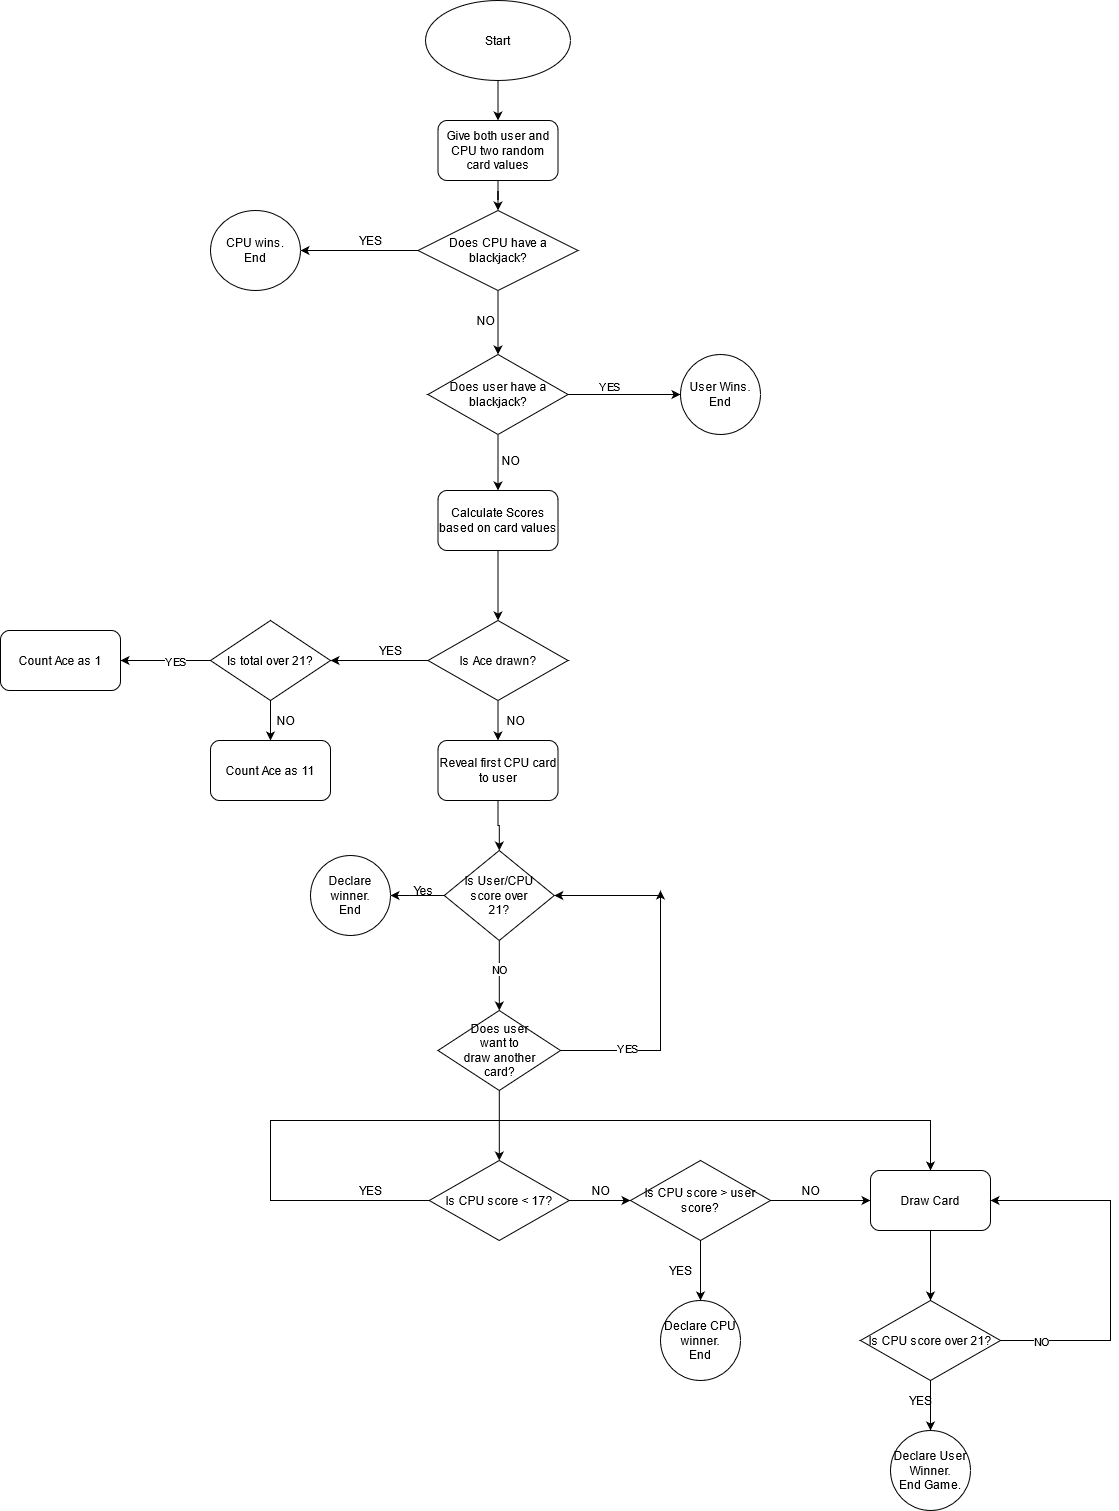

The diagram above was exported from draw.io. Its source (the exported page's mxGraphModel, read from the mxfile embedded in the PNG):
<mxGraphModel dx="2076" dy="1072" grid="1" gridSize="10" guides="1" tooltips="1" connect="1" arrows="1" fold="1" page="1" pageScale="1" pageWidth="1169" pageHeight="827" background="none" math="0" shadow="0">
  <root>
    <mxCell id="0" />
    <mxCell id="1" parent="0" />
    <mxCell id="6mBXDgSZ10VoYqh0uo22-56" style="edgeStyle=orthogonalEdgeStyle;rounded=0;orthogonalLoop=1;jettySize=auto;html=1;" edge="1" parent="1" source="6mBXDgSZ10VoYqh0uo22-55" target="6mBXDgSZ10VoYqh0uo22-57">
      <mxGeometry relative="1" as="geometry">
        <mxPoint x="537.5" y="170" as="targetPoint" />
      </mxGeometry>
    </mxCell>
    <mxCell id="6mBXDgSZ10VoYqh0uo22-55" value="Start" style="ellipse;whiteSpace=wrap;html=1;" vertex="1" parent="1">
      <mxGeometry x="465" y="20" width="145" height="80" as="geometry" />
    </mxCell>
    <mxCell id="6mBXDgSZ10VoYqh0uo22-58" style="edgeStyle=orthogonalEdgeStyle;rounded=0;orthogonalLoop=1;jettySize=auto;html=1;" edge="1" parent="1" source="6mBXDgSZ10VoYqh0uo22-57" target="6mBXDgSZ10VoYqh0uo22-59">
      <mxGeometry relative="1" as="geometry">
        <mxPoint x="537.5" y="260" as="targetPoint" />
      </mxGeometry>
    </mxCell>
    <mxCell id="6mBXDgSZ10VoYqh0uo22-57" value="Give both user and CPU two random card values" style="rounded=1;whiteSpace=wrap;html=1;" vertex="1" parent="1">
      <mxGeometry x="477.5" y="140" width="120" height="60" as="geometry" />
    </mxCell>
    <mxCell id="6mBXDgSZ10VoYqh0uo22-64" style="edgeStyle=orthogonalEdgeStyle;rounded=0;orthogonalLoop=1;jettySize=auto;html=1;" edge="1" parent="1" source="6mBXDgSZ10VoYqh0uo22-59" target="6mBXDgSZ10VoYqh0uo22-66">
      <mxGeometry relative="1" as="geometry">
        <mxPoint x="320" y="270" as="targetPoint" />
        <Array as="points">
          <mxPoint x="420" y="270" />
          <mxPoint x="420" y="270" />
        </Array>
      </mxGeometry>
    </mxCell>
    <mxCell id="6mBXDgSZ10VoYqh0uo22-70" style="edgeStyle=orthogonalEdgeStyle;rounded=0;orthogonalLoop=1;jettySize=auto;html=1;" edge="1" parent="1" source="6mBXDgSZ10VoYqh0uo22-59" target="6mBXDgSZ10VoYqh0uo22-71">
      <mxGeometry relative="1" as="geometry">
        <mxPoint x="760" y="270" as="targetPoint" />
        <Array as="points">
          <mxPoint x="570" y="270" />
        </Array>
      </mxGeometry>
    </mxCell>
    <mxCell id="6mBXDgSZ10VoYqh0uo22-59" value="Does CPU have a blackjack?" style="rhombus;whiteSpace=wrap;html=1;" vertex="1" parent="1">
      <mxGeometry x="457.5" y="230" width="160" height="80" as="geometry" />
    </mxCell>
    <mxCell id="6mBXDgSZ10VoYqh0uo22-66" value="&lt;div&gt;CPU wins.&lt;/div&gt;&lt;div&gt;End&lt;br&gt;&lt;/div&gt;" style="ellipse;whiteSpace=wrap;html=1;" vertex="1" parent="1">
      <mxGeometry x="250" y="230" width="90" height="80" as="geometry" />
    </mxCell>
    <mxCell id="6mBXDgSZ10VoYqh0uo22-69" value="YES" style="text;html=1;align=center;verticalAlign=middle;resizable=0;points=[];autosize=1;strokeColor=none;" vertex="1" parent="1">
      <mxGeometry x="390" y="250" width="40" height="20" as="geometry" />
    </mxCell>
    <mxCell id="6mBXDgSZ10VoYqh0uo22-74" style="edgeStyle=orthogonalEdgeStyle;rounded=0;orthogonalLoop=1;jettySize=auto;html=1;" edge="1" parent="1" source="6mBXDgSZ10VoYqh0uo22-71" target="6mBXDgSZ10VoYqh0uo22-78">
      <mxGeometry relative="1" as="geometry">
        <mxPoint x="660" y="414" as="targetPoint" />
      </mxGeometry>
    </mxCell>
    <mxCell id="6mBXDgSZ10VoYqh0uo22-80" value="YES" style="edgeLabel;html=1;align=center;verticalAlign=middle;resizable=0;points=[];" vertex="1" connectable="0" parent="6mBXDgSZ10VoYqh0uo22-74">
      <mxGeometry x="-0.2727" y="9" relative="1" as="geometry">
        <mxPoint as="offset" />
      </mxGeometry>
    </mxCell>
    <mxCell id="6mBXDgSZ10VoYqh0uo22-81" style="edgeStyle=orthogonalEdgeStyle;rounded=0;orthogonalLoop=1;jettySize=auto;html=1;" edge="1" parent="1" source="6mBXDgSZ10VoYqh0uo22-71" target="6mBXDgSZ10VoYqh0uo22-82">
      <mxGeometry relative="1" as="geometry">
        <mxPoint x="537.5" y="540" as="targetPoint" />
      </mxGeometry>
    </mxCell>
    <mxCell id="6mBXDgSZ10VoYqh0uo22-71" value="Does user have a blackjack?" style="rhombus;whiteSpace=wrap;html=1;" vertex="1" parent="1">
      <mxGeometry x="467.5" y="374" width="140" height="80" as="geometry" />
    </mxCell>
    <mxCell id="6mBXDgSZ10VoYqh0uo22-78" value="&lt;div&gt;User Wins.&lt;/div&gt;&lt;div&gt;End&lt;br&gt;&lt;/div&gt;" style="ellipse;whiteSpace=wrap;html=1;aspect=fixed;" vertex="1" parent="1">
      <mxGeometry x="720" y="374" width="80" height="80" as="geometry" />
    </mxCell>
    <mxCell id="6mBXDgSZ10VoYqh0uo22-79" value="NO" style="text;html=1;align=center;verticalAlign=middle;resizable=0;points=[];autosize=1;strokeColor=none;" vertex="1" parent="1">
      <mxGeometry x="510" y="330" width="30" height="20" as="geometry" />
    </mxCell>
    <mxCell id="6mBXDgSZ10VoYqh0uo22-84" style="edgeStyle=orthogonalEdgeStyle;rounded=0;orthogonalLoop=1;jettySize=auto;html=1;" edge="1" parent="1" source="6mBXDgSZ10VoYqh0uo22-82" target="6mBXDgSZ10VoYqh0uo22-85">
      <mxGeometry relative="1" as="geometry">
        <mxPoint x="537.5" y="630" as="targetPoint" />
      </mxGeometry>
    </mxCell>
    <mxCell id="6mBXDgSZ10VoYqh0uo22-82" value="Calculate Scores based on card values" style="rounded=1;whiteSpace=wrap;html=1;" vertex="1" parent="1">
      <mxGeometry x="477.5" y="510" width="120" height="60" as="geometry" />
    </mxCell>
    <mxCell id="6mBXDgSZ10VoYqh0uo22-83" value="NO" style="text;html=1;align=center;verticalAlign=middle;resizable=0;points=[];autosize=1;strokeColor=none;" vertex="1" parent="1">
      <mxGeometry x="535" y="470" width="30" height="20" as="geometry" />
    </mxCell>
    <mxCell id="6mBXDgSZ10VoYqh0uo22-86" style="edgeStyle=orthogonalEdgeStyle;rounded=0;orthogonalLoop=1;jettySize=auto;html=1;" edge="1" parent="1" source="6mBXDgSZ10VoYqh0uo22-85" target="6mBXDgSZ10VoYqh0uo22-87">
      <mxGeometry relative="1" as="geometry">
        <mxPoint x="330" y="680" as="targetPoint" />
      </mxGeometry>
    </mxCell>
    <mxCell id="6mBXDgSZ10VoYqh0uo22-96" style="edgeStyle=orthogonalEdgeStyle;rounded=0;orthogonalLoop=1;jettySize=auto;html=1;" edge="1" parent="1" source="6mBXDgSZ10VoYqh0uo22-85" target="6mBXDgSZ10VoYqh0uo22-97">
      <mxGeometry relative="1" as="geometry">
        <mxPoint x="537.5" y="760" as="targetPoint" />
      </mxGeometry>
    </mxCell>
    <mxCell id="6mBXDgSZ10VoYqh0uo22-85" value="Is Ace drawn?" style="rhombus;whiteSpace=wrap;html=1;" vertex="1" parent="1">
      <mxGeometry x="467.5" y="640" width="140" height="80" as="geometry" />
    </mxCell>
    <mxCell id="6mBXDgSZ10VoYqh0uo22-88" style="edgeStyle=orthogonalEdgeStyle;rounded=0;orthogonalLoop=1;jettySize=auto;html=1;" edge="1" parent="1" source="6mBXDgSZ10VoYqh0uo22-87" target="6mBXDgSZ10VoYqh0uo22-89">
      <mxGeometry relative="1" as="geometry">
        <mxPoint x="160" y="680" as="targetPoint" />
      </mxGeometry>
    </mxCell>
    <mxCell id="6mBXDgSZ10VoYqh0uo22-90" value="YES" style="edgeLabel;html=1;align=center;verticalAlign=middle;resizable=0;points=[];" vertex="1" connectable="0" parent="6mBXDgSZ10VoYqh0uo22-88">
      <mxGeometry x="-0.6042" y="-16" relative="1" as="geometry">
        <mxPoint x="-18" y="16" as="offset" />
      </mxGeometry>
    </mxCell>
    <mxCell id="6mBXDgSZ10VoYqh0uo22-92" style="edgeStyle=orthogonalEdgeStyle;rounded=0;orthogonalLoop=1;jettySize=auto;html=1;" edge="1" parent="1" source="6mBXDgSZ10VoYqh0uo22-87" target="6mBXDgSZ10VoYqh0uo22-93">
      <mxGeometry relative="1" as="geometry">
        <mxPoint x="310" y="770" as="targetPoint" />
      </mxGeometry>
    </mxCell>
    <mxCell id="6mBXDgSZ10VoYqh0uo22-87" value="Is total over 21?" style="rhombus;whiteSpace=wrap;html=1;" vertex="1" parent="1">
      <mxGeometry x="250" y="640" width="120" height="80" as="geometry" />
    </mxCell>
    <mxCell id="6mBXDgSZ10VoYqh0uo22-89" value="Count Ace as 1" style="rounded=1;whiteSpace=wrap;html=1;" vertex="1" parent="1">
      <mxGeometry x="40" y="650" width="120" height="60" as="geometry" />
    </mxCell>
    <mxCell id="6mBXDgSZ10VoYqh0uo22-93" value="Count Ace as 11" style="rounded=1;whiteSpace=wrap;html=1;" vertex="1" parent="1">
      <mxGeometry x="250" y="760" width="120" height="60" as="geometry" />
    </mxCell>
    <mxCell id="6mBXDgSZ10VoYqh0uo22-94" value="NO" style="text;html=1;align=center;verticalAlign=middle;resizable=0;points=[];autosize=1;strokeColor=none;" vertex="1" parent="1">
      <mxGeometry x="310" y="730" width="30" height="20" as="geometry" />
    </mxCell>
    <mxCell id="6mBXDgSZ10VoYqh0uo22-95" value="YES" style="text;html=1;align=center;verticalAlign=middle;resizable=0;points=[];autosize=1;strokeColor=none;" vertex="1" parent="1">
      <mxGeometry x="410" y="660" width="40" height="20" as="geometry" />
    </mxCell>
    <mxCell id="6mBXDgSZ10VoYqh0uo22-99" style="edgeStyle=orthogonalEdgeStyle;rounded=0;orthogonalLoop=1;jettySize=auto;html=1;" edge="1" parent="1" source="6mBXDgSZ10VoYqh0uo22-97" target="6mBXDgSZ10VoYqh0uo22-101">
      <mxGeometry relative="1" as="geometry">
        <mxPoint x="537.5" y="890" as="targetPoint" />
      </mxGeometry>
    </mxCell>
    <mxCell id="6mBXDgSZ10VoYqh0uo22-97" value="Reveal first CPU card to user" style="rounded=1;whiteSpace=wrap;html=1;" vertex="1" parent="1">
      <mxGeometry x="477.5" y="760" width="120" height="60" as="geometry" />
    </mxCell>
    <mxCell id="6mBXDgSZ10VoYqh0uo22-98" value="NO" style="text;html=1;align=center;verticalAlign=middle;resizable=0;points=[];autosize=1;strokeColor=none;" vertex="1" parent="1">
      <mxGeometry x="540" y="730" width="30" height="20" as="geometry" />
    </mxCell>
    <mxCell id="6mBXDgSZ10VoYqh0uo22-102" style="edgeStyle=orthogonalEdgeStyle;rounded=0;orthogonalLoop=1;jettySize=auto;html=1;" edge="1" parent="1" source="6mBXDgSZ10VoYqh0uo22-101" target="6mBXDgSZ10VoYqh0uo22-103">
      <mxGeometry relative="1" as="geometry">
        <mxPoint x="390" y="915" as="targetPoint" />
      </mxGeometry>
    </mxCell>
    <mxCell id="6mBXDgSZ10VoYqh0uo22-105" style="edgeStyle=orthogonalEdgeStyle;rounded=0;orthogonalLoop=1;jettySize=auto;html=1;" edge="1" parent="1" source="6mBXDgSZ10VoYqh0uo22-101" target="6mBXDgSZ10VoYqh0uo22-107">
      <mxGeometry relative="1" as="geometry">
        <mxPoint x="537.5" y="1010" as="targetPoint" />
      </mxGeometry>
    </mxCell>
    <mxCell id="6mBXDgSZ10VoYqh0uo22-106" value="NO" style="edgeLabel;html=1;align=center;verticalAlign=middle;resizable=0;points=[];" vertex="1" connectable="0" parent="6mBXDgSZ10VoYqh0uo22-105">
      <mxGeometry x="-0.1694" y="-22" relative="1" as="geometry">
        <mxPoint x="22" as="offset" />
      </mxGeometry>
    </mxCell>
    <mxCell id="6mBXDgSZ10VoYqh0uo22-101" value="&lt;div&gt;Is User/CPU&lt;/div&gt;&lt;div&gt;score over&lt;/div&gt;&lt;div&gt;21?&lt;br&gt;&lt;/div&gt;" style="rhombus;whiteSpace=wrap;html=1;" vertex="1" parent="1">
      <mxGeometry x="483.75" y="870" width="110" height="90" as="geometry" />
    </mxCell>
    <mxCell id="6mBXDgSZ10VoYqh0uo22-103" value="&lt;div&gt;Declare &lt;br&gt;&lt;/div&gt;&lt;div&gt;winner.&lt;/div&gt;&lt;div&gt;End&lt;br&gt;&lt;/div&gt;" style="ellipse;whiteSpace=wrap;html=1;aspect=fixed;" vertex="1" parent="1">
      <mxGeometry x="350" y="875" width="80" height="80" as="geometry" />
    </mxCell>
    <mxCell id="6mBXDgSZ10VoYqh0uo22-104" value="Yes" style="text;html=1;align=center;verticalAlign=middle;resizable=0;points=[];autosize=1;strokeColor=none;" vertex="1" parent="1">
      <mxGeometry x="447.5" y="900" width="30" height="20" as="geometry" />
    </mxCell>
    <mxCell id="6mBXDgSZ10VoYqh0uo22-108" style="edgeStyle=orthogonalEdgeStyle;rounded=0;orthogonalLoop=1;jettySize=auto;html=1;" edge="1" parent="1" source="6mBXDgSZ10VoYqh0uo22-107">
      <mxGeometry relative="1" as="geometry">
        <mxPoint x="700" y="910" as="targetPoint" />
      </mxGeometry>
    </mxCell>
    <mxCell id="6mBXDgSZ10VoYqh0uo22-110" value="&lt;div&gt;YES&lt;/div&gt;&lt;div&gt;&lt;br&gt;&lt;/div&gt;" style="edgeLabel;html=1;align=center;verticalAlign=middle;resizable=0;points=[];" vertex="1" connectable="0" parent="6mBXDgSZ10VoYqh0uo22-108">
      <mxGeometry x="-0.4916" y="-4" relative="1" as="geometry">
        <mxPoint as="offset" />
      </mxGeometry>
    </mxCell>
    <mxCell id="6mBXDgSZ10VoYqh0uo22-111" style="edgeStyle=orthogonalEdgeStyle;rounded=0;orthogonalLoop=1;jettySize=auto;html=1;" edge="1" parent="1" source="6mBXDgSZ10VoYqh0uo22-107" target="6mBXDgSZ10VoYqh0uo22-112">
      <mxGeometry relative="1" as="geometry">
        <mxPoint x="538.75" y="1180" as="targetPoint" />
      </mxGeometry>
    </mxCell>
    <mxCell id="6mBXDgSZ10VoYqh0uo22-107" value="&lt;div&gt;Does user&lt;/div&gt;&lt;div&gt;want to &lt;br&gt;&lt;/div&gt;&lt;div&gt;draw another&lt;/div&gt;&lt;div&gt;card?&lt;br&gt;&lt;/div&gt;" style="rhombus;whiteSpace=wrap;html=1;" vertex="1" parent="1">
      <mxGeometry x="477.5" y="1030" width="122.5" height="80" as="geometry" />
    </mxCell>
    <mxCell id="6mBXDgSZ10VoYqh0uo22-109" value="" style="endArrow=classic;html=1;entryX=1;entryY=0.5;entryDx=0;entryDy=0;" edge="1" parent="1" target="6mBXDgSZ10VoYqh0uo22-101">
      <mxGeometry width="50" height="50" relative="1" as="geometry">
        <mxPoint x="700" y="915" as="sourcePoint" />
        <mxPoint x="600" y="880" as="targetPoint" />
      </mxGeometry>
    </mxCell>
    <mxCell id="6mBXDgSZ10VoYqh0uo22-114" style="edgeStyle=orthogonalEdgeStyle;rounded=0;orthogonalLoop=1;jettySize=auto;html=1;" edge="1" parent="1" source="6mBXDgSZ10VoYqh0uo22-112" target="6mBXDgSZ10VoYqh0uo22-116">
      <mxGeometry relative="1" as="geometry">
        <mxPoint x="650" y="1220" as="targetPoint" />
      </mxGeometry>
    </mxCell>
    <mxCell id="6mBXDgSZ10VoYqh0uo22-121" style="edgeStyle=orthogonalEdgeStyle;rounded=0;orthogonalLoop=1;jettySize=auto;html=1;entryX=0.5;entryY=0;entryDx=0;entryDy=0;" edge="1" parent="1" source="6mBXDgSZ10VoYqh0uo22-112" target="6mBXDgSZ10VoYqh0uo22-126">
      <mxGeometry relative="1" as="geometry">
        <mxPoint x="410" y="1140" as="targetPoint" />
        <Array as="points">
          <mxPoint x="310" y="1220" />
          <mxPoint x="310" y="1140" />
          <mxPoint x="970" y="1140" />
        </Array>
      </mxGeometry>
    </mxCell>
    <mxCell id="6mBXDgSZ10VoYqh0uo22-112" value="Is CPU score &amp;lt; 17?" style="rhombus;whiteSpace=wrap;html=1;" vertex="1" parent="1">
      <mxGeometry x="468.75" y="1180" width="140" height="80" as="geometry" />
    </mxCell>
    <mxCell id="6mBXDgSZ10VoYqh0uo22-117" style="edgeStyle=orthogonalEdgeStyle;rounded=0;orthogonalLoop=1;jettySize=auto;html=1;" edge="1" parent="1" source="6mBXDgSZ10VoYqh0uo22-116" target="6mBXDgSZ10VoYqh0uo22-120">
      <mxGeometry relative="1" as="geometry">
        <mxPoint x="740" y="1320" as="targetPoint" />
      </mxGeometry>
    </mxCell>
    <mxCell id="6mBXDgSZ10VoYqh0uo22-123" style="edgeStyle=orthogonalEdgeStyle;rounded=0;orthogonalLoop=1;jettySize=auto;html=1;" edge="1" parent="1" source="6mBXDgSZ10VoYqh0uo22-116" target="6mBXDgSZ10VoYqh0uo22-126">
      <mxGeometry relative="1" as="geometry">
        <mxPoint x="890" y="1220" as="targetPoint" />
      </mxGeometry>
    </mxCell>
    <mxCell id="6mBXDgSZ10VoYqh0uo22-116" value="Is CPU score &amp;gt; user score?" style="rhombus;whiteSpace=wrap;html=1;" vertex="1" parent="1">
      <mxGeometry x="670" y="1180" width="140" height="80" as="geometry" />
    </mxCell>
    <mxCell id="6mBXDgSZ10VoYqh0uo22-118" value="NO" style="text;html=1;align=center;verticalAlign=middle;resizable=0;points=[];autosize=1;strokeColor=none;" vertex="1" parent="1">
      <mxGeometry x="625" y="1200" width="30" height="20" as="geometry" />
    </mxCell>
    <mxCell id="6mBXDgSZ10VoYqh0uo22-119" value="YES" style="text;html=1;align=center;verticalAlign=middle;resizable=0;points=[];autosize=1;strokeColor=none;" vertex="1" parent="1">
      <mxGeometry x="700" y="1280" width="40" height="20" as="geometry" />
    </mxCell>
    <mxCell id="6mBXDgSZ10VoYqh0uo22-120" value="&lt;div&gt;Declare CPU&lt;/div&gt;&lt;div&gt;winner.&lt;/div&gt;&lt;div&gt;End&lt;br&gt;&lt;/div&gt;" style="ellipse;whiteSpace=wrap;html=1;aspect=fixed;" vertex="1" parent="1">
      <mxGeometry x="700" y="1320" width="80" height="80" as="geometry" />
    </mxCell>
    <mxCell id="6mBXDgSZ10VoYqh0uo22-122" value="YES" style="text;html=1;align=center;verticalAlign=middle;resizable=0;points=[];autosize=1;strokeColor=none;" vertex="1" parent="1">
      <mxGeometry x="390" y="1200" width="40" height="20" as="geometry" />
    </mxCell>
    <mxCell id="6mBXDgSZ10VoYqh0uo22-124" value="NO" style="text;html=1;align=center;verticalAlign=middle;resizable=0;points=[];autosize=1;strokeColor=none;" vertex="1" parent="1">
      <mxGeometry x="835" y="1200" width="30" height="20" as="geometry" />
    </mxCell>
    <mxCell id="6mBXDgSZ10VoYqh0uo22-127" style="edgeStyle=orthogonalEdgeStyle;rounded=0;orthogonalLoop=1;jettySize=auto;html=1;" edge="1" parent="1" source="6mBXDgSZ10VoYqh0uo22-126" target="6mBXDgSZ10VoYqh0uo22-128">
      <mxGeometry relative="1" as="geometry">
        <mxPoint x="970" y="1320" as="targetPoint" />
      </mxGeometry>
    </mxCell>
    <mxCell id="6mBXDgSZ10VoYqh0uo22-126" value="Draw Card" style="rounded=1;whiteSpace=wrap;html=1;" vertex="1" parent="1">
      <mxGeometry x="910" y="1190" width="120" height="60" as="geometry" />
    </mxCell>
    <mxCell id="6mBXDgSZ10VoYqh0uo22-129" style="edgeStyle=orthogonalEdgeStyle;rounded=0;orthogonalLoop=1;jettySize=auto;html=1;" edge="1" parent="1" source="6mBXDgSZ10VoYqh0uo22-128">
      <mxGeometry relative="1" as="geometry">
        <mxPoint x="1030" y="1220" as="targetPoint" />
        <Array as="points">
          <mxPoint x="1150" y="1360" />
          <mxPoint x="1150" y="1220" />
        </Array>
      </mxGeometry>
    </mxCell>
    <mxCell id="6mBXDgSZ10VoYqh0uo22-130" value="NO" style="edgeLabel;html=1;align=center;verticalAlign=middle;resizable=0;points=[];" vertex="1" connectable="0" parent="6mBXDgSZ10VoYqh0uo22-129">
      <mxGeometry x="-0.8904" y="-4" relative="1" as="geometry">
        <mxPoint x="20" y="-4" as="offset" />
      </mxGeometry>
    </mxCell>
    <mxCell id="6mBXDgSZ10VoYqh0uo22-131" style="edgeStyle=orthogonalEdgeStyle;rounded=0;orthogonalLoop=1;jettySize=auto;html=1;" edge="1" parent="1" source="6mBXDgSZ10VoYqh0uo22-128" target="6mBXDgSZ10VoYqh0uo22-132">
      <mxGeometry relative="1" as="geometry">
        <mxPoint x="970" y="1460" as="targetPoint" />
      </mxGeometry>
    </mxCell>
    <mxCell id="6mBXDgSZ10VoYqh0uo22-128" value="Is CPU score over 21?" style="rhombus;whiteSpace=wrap;html=1;" vertex="1" parent="1">
      <mxGeometry x="900" y="1320" width="140" height="80" as="geometry" />
    </mxCell>
    <mxCell id="6mBXDgSZ10VoYqh0uo22-132" value="&lt;div&gt;Declare User&lt;/div&gt;&lt;div&gt;Winner. &lt;br&gt;&lt;/div&gt;&lt;div&gt;End Game.&lt;br&gt;&lt;/div&gt;" style="ellipse;whiteSpace=wrap;html=1;aspect=fixed;" vertex="1" parent="1">
      <mxGeometry x="930" y="1450" width="80" height="80" as="geometry" />
    </mxCell>
    <mxCell id="6mBXDgSZ10VoYqh0uo22-133" value="YES" style="text;html=1;align=center;verticalAlign=middle;resizable=0;points=[];autosize=1;strokeColor=none;" vertex="1" parent="1">
      <mxGeometry x="940" y="1410" width="40" height="20" as="geometry" />
    </mxCell>
  </root>
</mxGraphModel>